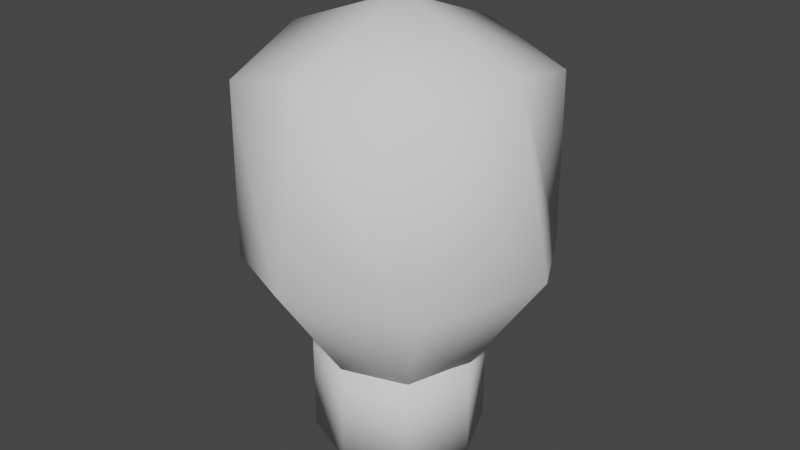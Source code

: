 # Source: lightbulb.blend  (saved by Blender 2.80.75; exported with 4.5.12 LTS)
import bpy
from mathutils import Matrix  # noqa: F401  (used for matrix-valued properties, if any)

bpy.ops.wm.read_factory_settings(use_empty=True)
scene = bpy.context.scene
scene.name = 'Scene'

# ---- collections
col_collection = bpy.data.collections.new('Collection'); scene.collection.children.link(col_collection)

# ---- world
world_world = bpy.data.worlds.new('World'); scene.world = world_world
world_world.use_nodes = True; world_world.node_tree.nodes.clear()
_N = world_world.node_tree.nodes; _L = world_world.node_tree.links
n0 = _N.new('ShaderNodeOutputWorld'); n0.name = 'World Output'; n0.location = (300, 300)
n1 = _N.new('ShaderNodeBackground'); n1.name = 'Background'; n1.location = (10, 300)
n1.inputs[0].default_value = (0.05088, 0.05088, 0.05088, 1.0)
_L.new(n1.outputs[0], n0.inputs[0])
n0.is_active_output = True
world_world.color = (0.05088, 0.05088, 0.05088)
world_world.use_sun_shadow = False
world_world.sun_shadow_jitter_overblur = 0.0

# ---- meshes
me_cube_001 = bpy.data.meshes.new('Cube.001')
me_cube_001.from_pydata([(-0.2724, -0.2724, -0.8333), (-0.5, -0.5, 0.4867), (-0.2724, 0.2724, -0.8333), (-0.5, 0.5, 0.4867), (0.2724, -0.2724, -0.8333), (0.5, -0.5, 0.4867), (0.2724, 0.2724, -0.8333), (0.5, 0.5, 0.4867), (-0.3321, 7.341e-08, -0.893), (-0.5065, -0.5065, -0.3345), (-0.6096, -6.519e-09, 0.6096), (-0.5065, 0.5065, -0.3345), (1.465e-08, 0.3321, -0.893), (-5.588e-09, 0.6096, 0.6096), (0.5065, 0.5065, -0.3345), (0.3321, 6.377e-08, -0.893), (0.6096, -1.863e-09, 0.6096), (0.5065, -0.5065, -0.3345), (-5.673e-10, -0.3321, -0.893), (-9.313e-10, -0.6096, 0.6096), (-0.7805, 1.947e-08, -0.2319), (9.59e-09, 0.7805, -0.2319), (0.7805, 1.861e-08, -0.2319), (-7.727e-09, -0.7805, -0.2319), (6.029e-09, 6.986e-08, -1.018), (-9.313e-10, -1.397e-08, 0.8395)], [], [(0, 9, 20, 8), (9, 1, 10, 20), (20, 10, 3, 11), (8, 20, 11, 2), (2, 11, 21, 12), (11, 3, 13, 21), (21, 13, 7, 14), (12, 21, 14, 6), (6, 14, 22, 15), (14, 7, 16, 22), (22, 16, 5, 17), (15, 22, 17, 4), (4, 17, 23, 18), (17, 5, 19, 23), (23, 19, 1, 9), (18, 23, 9, 0), (2, 12, 24, 8), (12, 6, 15, 24), (24, 15, 4, 18), (8, 24, 18, 0), (7, 13, 25, 16), (13, 3, 10, 25), (25, 10, 1, 19), (16, 25, 19, 5)])
me_cube_001.polygons.foreach_set('use_smooth', [True] * 24)
_uv = me_cube_001.uv_layers.new(name='UVMap')
_uv.uv.foreach_set('vector', [0.375, 0.0, 0.5, 0.0, 0.5, 0.125, 0.375, 0.125, 0.5, 0.0, 0.625, 0.0, 0.625, 0.125, 0.5, 0.125, 0.5, 0.125, 0.625, 0.125, 0.625, 0.25, 0.5, 0.25, 0.375, 0.125, 0.5, 0.125, 0.5, 0.25, 0.375, 0.25, 0.375, 0.25, 0.5, 0.25, 0.5, 0.3733, 0.3698, 0.3698, 0.5, 0.25, 0.625, 0.25, 0.6302, 0.3698, 0.5, 0.3733, 0.5, 0.3733, 0.6302, 0.3698, 0.6667, 0.4583, 0.5, 0.4931, 0.3698, 0.3698, 0.5, 0.3733, 0.5, 0.4931, 0.3333, 0.4583, 0.3333, 0.4583, 0.5, 0.4931, 0.5, 0.625, 0.3681, 0.625, 0.5, 0.4931, 0.6667, 0.4583, 0.6319, 0.625, 0.5, 0.625, 0.5, 0.625, 0.6319, 0.625, 0.6667, 0.7917, 0.5, 0.7569, 0.3681, 0.625, 0.5, 0.625, 0.5, 0.7569, 0.3333, 0.7917, 0.3333, 0.7917, 0.5, 0.7569, 0.5, 0.8767, 0.3698, 0.8802, 0.5, 0.7569, 0.6667, 0.7917, 0.6302, 0.8802, 0.5, 0.8767, 0.5, 0.8767, 0.6302, 0.8802, 0.625, 1.0, 0.5, 1.0, 0.3698, 0.8802, 0.5, 0.8767, 0.5, 1.0, 0.375, 1.0, 0.125, 0.5, 0.2448, 0.4948, 0.2483, 0.625, 0.125, 0.625, 0.2448, 0.4948, 0.3333, 0.4583, 0.3681, 0.625, 0.2483, 0.625, 0.2483, 0.625, 0.3681, 0.625, 0.3333, 0.7917, 0.2448, 0.7552, 0.125, 0.625, 0.2483, 0.625, 0.2448, 0.7552, 0.125, 0.75, 0.6667, 0.4583, 0.7552, 0.4948, 0.7517, 0.625, 0.6319, 0.625, 0.7552, 0.4948, 0.875, 0.5, 0.875, 0.625, 0.7517, 0.625, 0.7517, 0.625, 0.875, 0.625, 0.875, 0.75, 0.7552, 0.7552, 0.6319, 0.625, 0.7517, 0.625, 0.7552, 0.7552, 0.6667, 0.7917])
me_cube_001.use_remesh_preserve_volume = False
me_cube_001.use_remesh_preserve_attributes = False
me_cube_001.use_mirror_vertex_groups = False
me_cube_001.update()
me_cylinder = bpy.data.meshes.new('Cylinder')
me_cylinder.from_pydata([(0.0, 0.4087, -1.278), (0.0, 0.4087, -0.7432), (0.289, 0.289, -1.278), (0.289, 0.289, -0.7432), (0.4087, -1.786e-08, -1.278), (0.4087, -1.786e-08, -0.7432), (0.289, -0.289, -1.278), (0.289, -0.289, -0.7432), (-3.573e-08, -0.4087, -1.278), (-3.573e-08, -0.4087, -0.7432), (-0.289, -0.289, -1.278), (-0.289, -0.289, -0.7432), (-0.4087, 4.874e-09, -1.278), (-0.4087, 4.874e-09, -0.7432), (-0.289, 0.289, -1.278), (-0.289, 0.289, -0.7432)], [], [(0, 1, 3, 2), (2, 3, 5, 4), (4, 5, 7, 6), (6, 7, 9, 8), (8, 9, 11, 10), (10, 11, 13, 12), (3, 1, 15, 13, 11, 9, 7, 5), (12, 13, 15, 14), (14, 15, 1, 0), (0, 2, 4, 6, 8, 10, 12, 14)])
me_cylinder.polygons.foreach_set('use_smooth', [True] * 10)
_uv = me_cylinder.uv_layers.new(name='UVMap')
_uv.uv.foreach_set('vector', [1.0, 0.5, 1.0, 1.0, 0.875, 1.0, 0.875, 0.5, 0.875, 0.5, 0.875, 1.0, 0.75, 1.0, 0.75, 0.5, 0.75, 0.5, 0.75, 1.0, 0.625, 1.0, 0.625, 0.5, 0.625, 0.5, 0.625, 1.0, 0.5, 1.0, 0.5, 0.5, 0.5, 0.5, 0.5, 1.0, 0.375, 1.0, 0.375, 0.5, 0.375, 0.5, 0.375, 1.0, 0.25, 1.0, 0.25, 0.5, 0.4197, 0.4197, 0.25, 0.49, 0.08029, 0.4197, 0.01, 0.25, 0.08029, 0.08029, 0.25, 0.01, 0.4197, 0.08029, 0.49, 0.25, 0.25, 0.5, 0.25, 1.0, 0.125, 1.0, 0.125, 0.5, 0.125, 0.5, 0.125, 1.0, 0.0, 1.0, 0.0, 0.5, 0.75, 0.49, 0.9197, 0.4197, 0.99, 0.25, 0.9197, 0.08029, 0.75, 0.01, 0.5803, 0.08029, 0.51, 0.25, 0.5803, 0.4197])
me_cylinder.use_remesh_preserve_volume = False
me_cylinder.use_remesh_preserve_attributes = False
me_cylinder.use_mirror_vertex_groups = False
me_cylinder.update()

# ---- objects
ob_cube = bpy.data.objects.new('Cube', me_cube_001)
ob_cylinder = bpy.data.objects.new('Cylinder', me_cylinder)

# ---- transforms, parenting, visibility, modifiers, constraints
ob_cube.location = (0.0, 0.0, 0.0)
ob_cube.lineart.crease_threshold = 0.0
ob_cylinder.location = (0.0, 0.0, 0.0)
ob_cylinder.lineart.crease_threshold = 0.0

# ---- collection membership
col_collection.objects.link(ob_cube)
col_collection.objects.link(ob_cylinder)

# ---- scene / render settings (as saved in the file)
scene.frame_start = 1; scene.frame_end = 250; scene.frame_set(1)
scene.render.engine = 'BLENDER_EEVEE_NEXT'
scene.cycles.use_denoising = False
scene.cycles.samples = 128
scene.cycles.sampling_pattern = 'TABULATED_SOBOL'
scene.cycles.use_adaptive_sampling = False
scene.cycles.use_light_tree = False
scene.view_settings.view_transform = 'Filmic'
bpy.context.view_layer.update()

# ---- added for rendering (the .blend has no active camera and no usable light): camera, sun
cam_auto = bpy.data.cameras.new('AutoCamera')
cam_auto.lens = 50.0
cam_auto.sensor_width = 36.0
cam_auto.clip_end = 1000.0
ob_auto_camera = bpy.data.objects.new('AutoCamera', cam_auto)
scene.collection.objects.link(ob_auto_camera)
ob_auto_camera.location = (2.83034, -3.39641, 2.04491)
ob_auto_camera.rotation_euler = (1.09748, -7.21219e-08, 0.694738)
scene.camera = ob_auto_camera
light_auto_sun = bpy.data.lights.new('AutoSun', 'SUN')
light_auto_sun.energy = 3.0
light_auto_sun.angle = 0.0523599
ob_auto_sun = bpy.data.objects.new('AutoSun', light_auto_sun)
scene.collection.objects.link(ob_auto_sun)
ob_auto_sun.rotation_euler = (0.872665, 0.174533, 0.523599)
bpy.context.view_layer.update()
